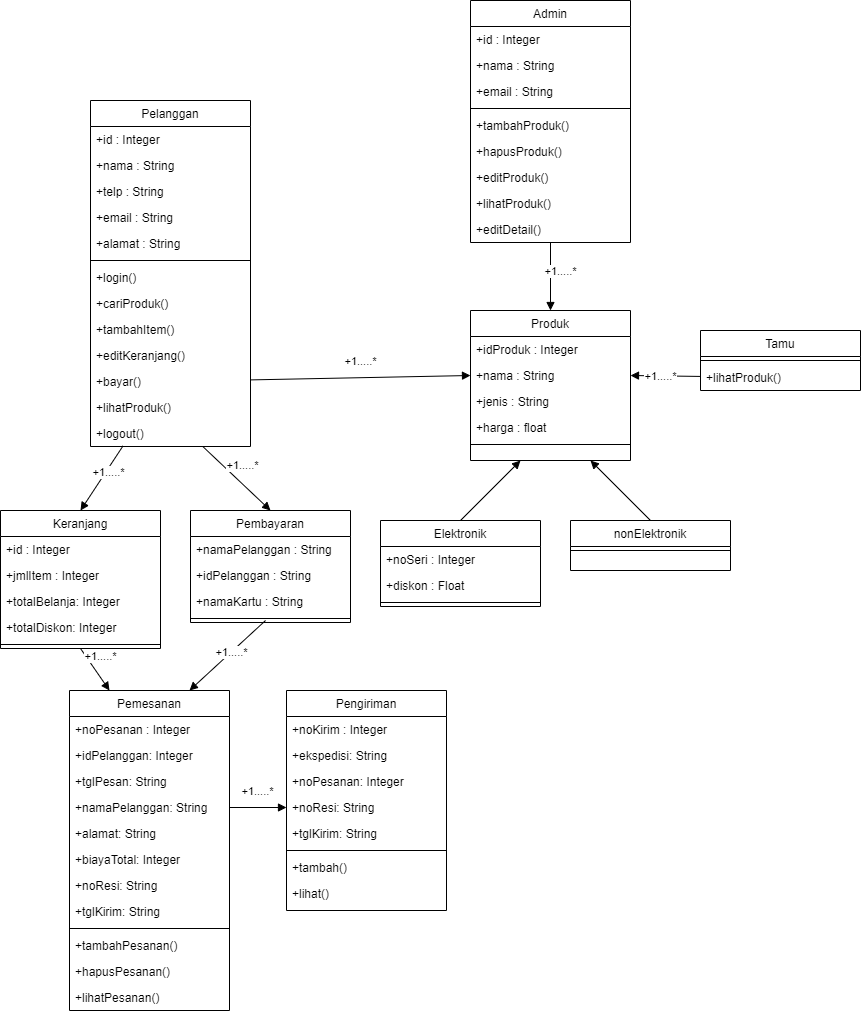

The diagram above was exported from draw.io. Its source (the exported page's mxGraphModel, read from the mxfile embedded in the PNG):
<mxGraphModel dx="2770" dy="1300" grid="1" gridSize="10" guides="1" tooltips="1" connect="1" arrows="1" fold="1" page="1" pageScale="1" pageWidth="827" pageHeight="1169" math="0" shadow="0">
  <root>
    <mxCell id="0" />
    <mxCell id="1" parent="0" />
    <mxCell id="2" value="Admin" style="swimlane;fontStyle=0;align=center;verticalAlign=top;childLayout=stackLayout;horizontal=1;startSize=26;horizontalStack=0;resizeParent=1;resizeLast=0;collapsible=1;marginBottom=0;rounded=0;shadow=0;strokeWidth=1;" vertex="1" parent="1">
      <mxGeometry x="851" y="110" width="160" height="242" as="geometry">
        <mxRectangle x="550" y="140" width="160" height="26" as="alternateBounds" />
      </mxGeometry>
    </mxCell>
    <mxCell id="3" value="+id : Integer" style="text;align=left;verticalAlign=top;spacingLeft=4;spacingRight=4;overflow=hidden;rotatable=0;points=[[0,0.5],[1,0.5]];portConstraint=eastwest;" vertex="1" parent="2">
      <mxGeometry y="26" width="160" height="26" as="geometry" />
    </mxCell>
    <mxCell id="4" value="+nama : String" style="text;align=left;verticalAlign=top;spacingLeft=4;spacingRight=4;overflow=hidden;rotatable=0;points=[[0,0.5],[1,0.5]];portConstraint=eastwest;rounded=0;shadow=0;html=0;" vertex="1" parent="2">
      <mxGeometry y="52" width="160" height="26" as="geometry" />
    </mxCell>
    <mxCell id="5" value="+email : String" style="text;align=left;verticalAlign=top;spacingLeft=4;spacingRight=4;overflow=hidden;rotatable=0;points=[[0,0.5],[1,0.5]];portConstraint=eastwest;rounded=0;shadow=0;html=0;" vertex="1" parent="2">
      <mxGeometry y="78" width="160" height="26" as="geometry" />
    </mxCell>
    <mxCell id="6" value="" style="line;html=1;strokeWidth=1;align=left;verticalAlign=middle;spacingTop=-1;spacingLeft=3;spacingRight=3;rotatable=0;labelPosition=right;points=[];portConstraint=eastwest;" vertex="1" parent="2">
      <mxGeometry y="104" width="160" height="8" as="geometry" />
    </mxCell>
    <mxCell id="7" value="+tambahProduk()" style="text;align=left;verticalAlign=top;spacingLeft=4;spacingRight=4;overflow=hidden;rotatable=0;points=[[0,0.5],[1,0.5]];portConstraint=eastwest;" vertex="1" parent="2">
      <mxGeometry y="112" width="160" height="26" as="geometry" />
    </mxCell>
    <mxCell id="8" value="+hapusProduk()" style="text;align=left;verticalAlign=top;spacingLeft=4;spacingRight=4;overflow=hidden;rotatable=0;points=[[0,0.5],[1,0.5]];portConstraint=eastwest;" vertex="1" parent="2">
      <mxGeometry y="138" width="160" height="26" as="geometry" />
    </mxCell>
    <mxCell id="9" value="+editProduk()" style="text;align=left;verticalAlign=top;spacingLeft=4;spacingRight=4;overflow=hidden;rotatable=0;points=[[0,0.5],[1,0.5]];portConstraint=eastwest;" vertex="1" parent="2">
      <mxGeometry y="164" width="160" height="26" as="geometry" />
    </mxCell>
    <mxCell id="10" value="+lihatProduk()" style="text;align=left;verticalAlign=top;spacingLeft=4;spacingRight=4;overflow=hidden;rotatable=0;points=[[0,0.5],[1,0.5]];portConstraint=eastwest;" vertex="1" parent="2">
      <mxGeometry y="190" width="160" height="26" as="geometry" />
    </mxCell>
    <mxCell id="11" value="+editDetail()" style="text;align=left;verticalAlign=top;spacingLeft=4;spacingRight=4;overflow=hidden;rotatable=0;points=[[0,0.5],[1,0.5]];portConstraint=eastwest;" vertex="1" parent="2">
      <mxGeometry y="216" width="160" height="26" as="geometry" />
    </mxCell>
    <mxCell id="12" value="Pelanggan" style="swimlane;fontStyle=0;align=center;verticalAlign=top;childLayout=stackLayout;horizontal=1;startSize=26;horizontalStack=0;resizeParent=1;resizeLast=0;collapsible=1;marginBottom=0;rounded=0;shadow=0;strokeWidth=1;" vertex="1" parent="1">
      <mxGeometry x="471" y="210" width="160" height="346" as="geometry">
        <mxRectangle x="550" y="140" width="160" height="26" as="alternateBounds" />
      </mxGeometry>
    </mxCell>
    <mxCell id="13" value="+id : Integer" style="text;align=left;verticalAlign=top;spacingLeft=4;spacingRight=4;overflow=hidden;rotatable=0;points=[[0,0.5],[1,0.5]];portConstraint=eastwest;" vertex="1" parent="12">
      <mxGeometry y="26" width="160" height="26" as="geometry" />
    </mxCell>
    <mxCell id="14" value="+nama : String" style="text;align=left;verticalAlign=top;spacingLeft=4;spacingRight=4;overflow=hidden;rotatable=0;points=[[0,0.5],[1,0.5]];portConstraint=eastwest;rounded=0;shadow=0;html=0;" vertex="1" parent="12">
      <mxGeometry y="52" width="160" height="26" as="geometry" />
    </mxCell>
    <mxCell id="15" value="+telp : String" style="text;align=left;verticalAlign=top;spacingLeft=4;spacingRight=4;overflow=hidden;rotatable=0;points=[[0,0.5],[1,0.5]];portConstraint=eastwest;rounded=0;shadow=0;html=0;" vertex="1" parent="12">
      <mxGeometry y="78" width="160" height="26" as="geometry" />
    </mxCell>
    <mxCell id="16" value="+email : String" style="text;align=left;verticalAlign=top;spacingLeft=4;spacingRight=4;overflow=hidden;rotatable=0;points=[[0,0.5],[1,0.5]];portConstraint=eastwest;rounded=0;shadow=0;html=0;" vertex="1" parent="12">
      <mxGeometry y="104" width="160" height="26" as="geometry" />
    </mxCell>
    <mxCell id="17" value="+alamat : String" style="text;align=left;verticalAlign=top;spacingLeft=4;spacingRight=4;overflow=hidden;rotatable=0;points=[[0,0.5],[1,0.5]];portConstraint=eastwest;rounded=0;shadow=0;html=0;" vertex="1" parent="12">
      <mxGeometry y="130" width="160" height="26" as="geometry" />
    </mxCell>
    <mxCell id="18" value="" style="line;html=1;strokeWidth=1;align=left;verticalAlign=middle;spacingTop=-1;spacingLeft=3;spacingRight=3;rotatable=0;labelPosition=right;points=[];portConstraint=eastwest;" vertex="1" parent="12">
      <mxGeometry y="156" width="160" height="8" as="geometry" />
    </mxCell>
    <mxCell id="19" value="+login()" style="text;align=left;verticalAlign=top;spacingLeft=4;spacingRight=4;overflow=hidden;rotatable=0;points=[[0,0.5],[1,0.5]];portConstraint=eastwest;" vertex="1" parent="12">
      <mxGeometry y="164" width="160" height="26" as="geometry" />
    </mxCell>
    <mxCell id="20" value="+cariProduk()" style="text;align=left;verticalAlign=top;spacingLeft=4;spacingRight=4;overflow=hidden;rotatable=0;points=[[0,0.5],[1,0.5]];portConstraint=eastwest;" vertex="1" parent="12">
      <mxGeometry y="190" width="160" height="26" as="geometry" />
    </mxCell>
    <mxCell id="21" value="+tambahItem()" style="text;align=left;verticalAlign=top;spacingLeft=4;spacingRight=4;overflow=hidden;rotatable=0;points=[[0,0.5],[1,0.5]];portConstraint=eastwest;" vertex="1" parent="12">
      <mxGeometry y="216" width="160" height="26" as="geometry" />
    </mxCell>
    <mxCell id="22" value="+editKeranjang()" style="text;align=left;verticalAlign=top;spacingLeft=4;spacingRight=4;overflow=hidden;rotatable=0;points=[[0,0.5],[1,0.5]];portConstraint=eastwest;" vertex="1" parent="12">
      <mxGeometry y="242" width="160" height="26" as="geometry" />
    </mxCell>
    <mxCell id="23" value="+bayar()" style="text;align=left;verticalAlign=top;spacingLeft=4;spacingRight=4;overflow=hidden;rotatable=0;points=[[0,0.5],[1,0.5]];portConstraint=eastwest;" vertex="1" parent="12">
      <mxGeometry y="268" width="160" height="26" as="geometry" />
    </mxCell>
    <mxCell id="24" value="+lihatProduk()" style="text;align=left;verticalAlign=top;spacingLeft=4;spacingRight=4;overflow=hidden;rotatable=0;points=[[0,0.5],[1,0.5]];portConstraint=eastwest;" vertex="1" parent="12">
      <mxGeometry y="294" width="160" height="26" as="geometry" />
    </mxCell>
    <mxCell id="25" value="+logout()" style="text;align=left;verticalAlign=top;spacingLeft=4;spacingRight=4;overflow=hidden;rotatable=0;points=[[0,0.5],[1,0.5]];portConstraint=eastwest;" vertex="1" parent="12">
      <mxGeometry y="320" width="160" height="26" as="geometry" />
    </mxCell>
    <mxCell id="26" value="Produk" style="swimlane;fontStyle=0;align=center;verticalAlign=top;childLayout=stackLayout;horizontal=1;startSize=26;horizontalStack=0;resizeParent=1;resizeLast=0;collapsible=1;marginBottom=0;rounded=0;shadow=0;strokeWidth=1;" vertex="1" parent="1">
      <mxGeometry x="851" y="420" width="160" height="150" as="geometry">
        <mxRectangle x="550" y="140" width="160" height="26" as="alternateBounds" />
      </mxGeometry>
    </mxCell>
    <mxCell id="27" value="+idProduk : Integer" style="text;align=left;verticalAlign=top;spacingLeft=4;spacingRight=4;overflow=hidden;rotatable=0;points=[[0,0.5],[1,0.5]];portConstraint=eastwest;" vertex="1" parent="26">
      <mxGeometry y="26" width="160" height="26" as="geometry" />
    </mxCell>
    <mxCell id="28" value="+nama : String" style="text;align=left;verticalAlign=top;spacingLeft=4;spacingRight=4;overflow=hidden;rotatable=0;points=[[0,0.5],[1,0.5]];portConstraint=eastwest;rounded=0;shadow=0;html=0;" vertex="1" parent="26">
      <mxGeometry y="52" width="160" height="26" as="geometry" />
    </mxCell>
    <mxCell id="29" value="+jenis : String" style="text;align=left;verticalAlign=top;spacingLeft=4;spacingRight=4;overflow=hidden;rotatable=0;points=[[0,0.5],[1,0.5]];portConstraint=eastwest;rounded=0;shadow=0;html=0;" vertex="1" parent="26">
      <mxGeometry y="78" width="160" height="26" as="geometry" />
    </mxCell>
    <mxCell id="30" value="+harga : float" style="text;align=left;verticalAlign=top;spacingLeft=4;spacingRight=4;overflow=hidden;rotatable=0;points=[[0,0.5],[1,0.5]];portConstraint=eastwest;rounded=0;shadow=0;html=0;" vertex="1" parent="26">
      <mxGeometry y="104" width="160" height="26" as="geometry" />
    </mxCell>
    <mxCell id="31" value="" style="line;html=1;strokeWidth=1;align=left;verticalAlign=middle;spacingTop=-1;spacingLeft=3;spacingRight=3;rotatable=0;labelPosition=right;points=[];portConstraint=eastwest;" vertex="1" parent="26">
      <mxGeometry y="130" width="160" height="8" as="geometry" />
    </mxCell>
    <mxCell id="32" value="+1.....*" style="html=1;verticalAlign=bottom;endArrow=block;rounded=0;entryX=0.5;entryY=0;entryDx=0;entryDy=0;" edge="1" source="11" target="26" parent="1">
      <mxGeometry x="0.1176" y="10" width="80" relative="1" as="geometry">
        <mxPoint x="851" y="430" as="sourcePoint" />
        <mxPoint x="931" y="430" as="targetPoint" />
        <mxPoint as="offset" />
      </mxGeometry>
    </mxCell>
    <mxCell id="33" value="+1.....*" style="html=1;verticalAlign=bottom;endArrow=block;rounded=0;entryX=0;entryY=0.5;entryDx=0;entryDy=0;" edge="1" source="23" target="28" parent="1">
      <mxGeometry x="0.0013" y="7" width="80" relative="1" as="geometry">
        <mxPoint x="941" y="362" as="sourcePoint" />
        <mxPoint x="941" y="430" as="targetPoint" />
        <mxPoint as="offset" />
      </mxGeometry>
    </mxCell>
    <mxCell id="34" value="Tamu" style="swimlane;fontStyle=0;align=center;verticalAlign=top;childLayout=stackLayout;horizontal=1;startSize=26;horizontalStack=0;resizeParent=1;resizeLast=0;collapsible=1;marginBottom=0;rounded=0;shadow=0;strokeWidth=1;" vertex="1" parent="1">
      <mxGeometry x="1081" y="440" width="160" height="60" as="geometry">
        <mxRectangle x="550" y="140" width="160" height="26" as="alternateBounds" />
      </mxGeometry>
    </mxCell>
    <mxCell id="35" value="" style="line;html=1;strokeWidth=1;align=left;verticalAlign=middle;spacingTop=-1;spacingLeft=3;spacingRight=3;rotatable=0;labelPosition=right;points=[];portConstraint=eastwest;" vertex="1" parent="34">
      <mxGeometry y="26" width="160" height="8" as="geometry" />
    </mxCell>
    <mxCell id="36" value="+lihatProduk()" style="text;align=left;verticalAlign=top;spacingLeft=4;spacingRight=4;overflow=hidden;rotatable=0;points=[[0,0.5],[1,0.5]];portConstraint=eastwest;" vertex="1" parent="34">
      <mxGeometry y="34" width="160" height="26" as="geometry" />
    </mxCell>
    <mxCell id="37" value="+1.....*" style="html=1;verticalAlign=bottom;endArrow=block;rounded=0;entryX=1;entryY=0.5;entryDx=0;entryDy=0;" edge="1" source="36" target="28" parent="1">
      <mxGeometry x="0.1176" y="10" width="80" relative="1" as="geometry">
        <mxPoint x="941" y="362" as="sourcePoint" />
        <mxPoint x="941" y="430" as="targetPoint" />
        <mxPoint as="offset" />
      </mxGeometry>
    </mxCell>
    <mxCell id="38" value="nonElektronik" style="swimlane;fontStyle=0;align=center;verticalAlign=top;childLayout=stackLayout;horizontal=1;startSize=26;horizontalStack=0;resizeParent=1;resizeLast=0;collapsible=1;marginBottom=0;rounded=0;shadow=0;strokeWidth=1;" vertex="1" parent="1">
      <mxGeometry x="951" y="630" width="160" height="50" as="geometry">
        <mxRectangle x="550" y="140" width="160" height="26" as="alternateBounds" />
      </mxGeometry>
    </mxCell>
    <mxCell id="39" value="" style="line;html=1;strokeWidth=1;align=left;verticalAlign=middle;spacingTop=-1;spacingLeft=3;spacingRight=3;rotatable=0;labelPosition=right;points=[];portConstraint=eastwest;" vertex="1" parent="38">
      <mxGeometry y="26" width="160" height="8" as="geometry" />
    </mxCell>
    <mxCell id="40" value="" style="html=1;verticalAlign=bottom;endArrow=block;rounded=0;entryX=0.75;entryY=1;entryDx=0;entryDy=0;exitX=0.5;exitY=0;exitDx=0;exitDy=0;" edge="1" source="38" target="26" parent="1">
      <mxGeometry x="0.3333" width="80" relative="1" as="geometry">
        <mxPoint x="1091" y="495.9333333333334" as="sourcePoint" />
        <mxPoint x="1021" y="495" as="targetPoint" />
        <mxPoint as="offset" />
      </mxGeometry>
    </mxCell>
    <mxCell id="41" value="Elektronik" style="swimlane;fontStyle=0;align=center;verticalAlign=top;childLayout=stackLayout;horizontal=1;startSize=26;horizontalStack=0;resizeParent=1;resizeLast=0;collapsible=1;marginBottom=0;rounded=0;shadow=0;strokeWidth=1;" vertex="1" parent="1">
      <mxGeometry x="761" y="630" width="160" height="86" as="geometry">
        <mxRectangle x="550" y="140" width="160" height="26" as="alternateBounds" />
      </mxGeometry>
    </mxCell>
    <mxCell id="42" value="+noSeri : Integer" style="text;align=left;verticalAlign=top;spacingLeft=4;spacingRight=4;overflow=hidden;rotatable=0;points=[[0,0.5],[1,0.5]];portConstraint=eastwest;" vertex="1" parent="41">
      <mxGeometry y="26" width="160" height="26" as="geometry" />
    </mxCell>
    <mxCell id="43" value="+diskon : Float" style="text;align=left;verticalAlign=top;spacingLeft=4;spacingRight=4;overflow=hidden;rotatable=0;points=[[0,0.5],[1,0.5]];portConstraint=eastwest;" vertex="1" parent="41">
      <mxGeometry y="52" width="160" height="26" as="geometry" />
    </mxCell>
    <mxCell id="44" value="" style="line;html=1;strokeWidth=1;align=left;verticalAlign=middle;spacingTop=-1;spacingLeft=3;spacingRight=3;rotatable=0;labelPosition=right;points=[];portConstraint=eastwest;" vertex="1" parent="41">
      <mxGeometry y="78" width="160" height="8" as="geometry" />
    </mxCell>
    <mxCell id="45" value="" style="html=1;verticalAlign=bottom;endArrow=block;rounded=0;exitX=0.5;exitY=0;exitDx=0;exitDy=0;" edge="1" source="41" parent="1">
      <mxGeometry x="0.3333" width="80" relative="1" as="geometry">
        <mxPoint x="1041" y="640" as="sourcePoint" />
        <mxPoint x="901" y="570" as="targetPoint" />
        <mxPoint as="offset" />
      </mxGeometry>
    </mxCell>
    <mxCell id="46" value="Pembayaran" style="swimlane;fontStyle=0;align=center;verticalAlign=top;childLayout=stackLayout;horizontal=1;startSize=26;horizontalStack=0;resizeParent=1;resizeLast=0;collapsible=1;marginBottom=0;rounded=0;shadow=0;strokeWidth=1;" vertex="1" parent="1">
      <mxGeometry x="571" y="620" width="160" height="112" as="geometry">
        <mxRectangle x="550" y="140" width="160" height="26" as="alternateBounds" />
      </mxGeometry>
    </mxCell>
    <mxCell id="47" value="+namaPelanggan : String" style="text;align=left;verticalAlign=top;spacingLeft=4;spacingRight=4;overflow=hidden;rotatable=0;points=[[0,0.5],[1,0.5]];portConstraint=eastwest;" vertex="1" parent="46">
      <mxGeometry y="26" width="160" height="26" as="geometry" />
    </mxCell>
    <mxCell id="48" value="+idPelanggan : String" style="text;align=left;verticalAlign=top;spacingLeft=4;spacingRight=4;overflow=hidden;rotatable=0;points=[[0,0.5],[1,0.5]];portConstraint=eastwest;" vertex="1" parent="46">
      <mxGeometry y="52" width="160" height="26" as="geometry" />
    </mxCell>
    <mxCell id="49" value="+namaKartu : String" style="text;align=left;verticalAlign=top;spacingLeft=4;spacingRight=4;overflow=hidden;rotatable=0;points=[[0,0.5],[1,0.5]];portConstraint=eastwest;" vertex="1" parent="46">
      <mxGeometry y="78" width="160" height="26" as="geometry" />
    </mxCell>
    <mxCell id="50" value="" style="line;html=1;strokeWidth=1;align=left;verticalAlign=middle;spacingTop=-1;spacingLeft=3;spacingRight=3;rotatable=0;labelPosition=right;points=[];portConstraint=eastwest;" vertex="1" parent="46">
      <mxGeometry y="104" width="160" height="8" as="geometry" />
    </mxCell>
    <mxCell id="51" value="Keranjang" style="swimlane;fontStyle=0;align=center;verticalAlign=top;childLayout=stackLayout;horizontal=1;startSize=26;horizontalStack=0;resizeParent=1;resizeLast=0;collapsible=1;marginBottom=0;rounded=0;shadow=0;strokeWidth=1;" vertex="1" parent="1">
      <mxGeometry x="381" y="620" width="160" height="138" as="geometry">
        <mxRectangle x="550" y="140" width="160" height="26" as="alternateBounds" />
      </mxGeometry>
    </mxCell>
    <mxCell id="52" value="+id : Integer" style="text;align=left;verticalAlign=top;spacingLeft=4;spacingRight=4;overflow=hidden;rotatable=0;points=[[0,0.5],[1,0.5]];portConstraint=eastwest;" vertex="1" parent="51">
      <mxGeometry y="26" width="160" height="26" as="geometry" />
    </mxCell>
    <mxCell id="53" value="+jmlItem : Integer" style="text;align=left;verticalAlign=top;spacingLeft=4;spacingRight=4;overflow=hidden;rotatable=0;points=[[0,0.5],[1,0.5]];portConstraint=eastwest;" vertex="1" parent="51">
      <mxGeometry y="52" width="160" height="26" as="geometry" />
    </mxCell>
    <mxCell id="54" value="+totalBelanja: Integer" style="text;align=left;verticalAlign=top;spacingLeft=4;spacingRight=4;overflow=hidden;rotatable=0;points=[[0,0.5],[1,0.5]];portConstraint=eastwest;" vertex="1" parent="51">
      <mxGeometry y="78" width="160" height="26" as="geometry" />
    </mxCell>
    <mxCell id="55" value="+totalDiskon: Integer" style="text;align=left;verticalAlign=top;spacingLeft=4;spacingRight=4;overflow=hidden;rotatable=0;points=[[0,0.5],[1,0.5]];portConstraint=eastwest;" vertex="1" parent="51">
      <mxGeometry y="104" width="160" height="26" as="geometry" />
    </mxCell>
    <mxCell id="56" value="" style="line;html=1;strokeWidth=1;align=left;verticalAlign=middle;spacingTop=-1;spacingLeft=3;spacingRight=3;rotatable=0;labelPosition=right;points=[];portConstraint=eastwest;" vertex="1" parent="51">
      <mxGeometry y="130" width="160" height="8" as="geometry" />
    </mxCell>
    <mxCell id="57" value="+1.....*" style="html=1;verticalAlign=bottom;endArrow=block;rounded=0;entryX=0.5;entryY=0;entryDx=0;entryDy=0;exitX=0.703;exitY=1.007;exitDx=0;exitDy=0;exitPerimeter=0;" edge="1" source="25" target="46" parent="1">
      <mxGeometry x="0.0013" y="7" width="80" relative="1" as="geometry">
        <mxPoint x="641" y="499.39999999999986" as="sourcePoint" />
        <mxPoint x="861" y="495" as="targetPoint" />
        <mxPoint as="offset" />
      </mxGeometry>
    </mxCell>
    <mxCell id="58" value="+1.....*" style="html=1;verticalAlign=bottom;endArrow=block;rounded=0;entryX=0.5;entryY=0;entryDx=0;entryDy=0;exitX=0.203;exitY=0.98;exitDx=0;exitDy=0;exitPerimeter=0;" edge="1" source="25" target="51" parent="1">
      <mxGeometry x="0.0013" y="7" width="80" relative="1" as="geometry">
        <mxPoint x="593.48" y="566.182" as="sourcePoint" />
        <mxPoint x="661" y="630" as="targetPoint" />
        <mxPoint as="offset" />
      </mxGeometry>
    </mxCell>
    <mxCell id="59" value="Pemesanan" style="swimlane;fontStyle=0;align=center;verticalAlign=top;childLayout=stackLayout;horizontal=1;startSize=26;horizontalStack=0;resizeParent=1;resizeLast=0;collapsible=1;marginBottom=0;rounded=0;shadow=0;strokeWidth=1;" vertex="1" parent="1">
      <mxGeometry x="450" y="800" width="160" height="320" as="geometry">
        <mxRectangle x="550" y="140" width="160" height="26" as="alternateBounds" />
      </mxGeometry>
    </mxCell>
    <mxCell id="60" value="+noPesanan : Integer" style="text;align=left;verticalAlign=top;spacingLeft=4;spacingRight=4;overflow=hidden;rotatable=0;points=[[0,0.5],[1,0.5]];portConstraint=eastwest;" vertex="1" parent="59">
      <mxGeometry y="26" width="160" height="26" as="geometry" />
    </mxCell>
    <mxCell id="61" value="+idPelanggan: Integer" style="text;align=left;verticalAlign=top;spacingLeft=4;spacingRight=4;overflow=hidden;rotatable=0;points=[[0,0.5],[1,0.5]];portConstraint=eastwest;" vertex="1" parent="59">
      <mxGeometry y="52" width="160" height="26" as="geometry" />
    </mxCell>
    <mxCell id="62" value="+tglPesan: String" style="text;align=left;verticalAlign=top;spacingLeft=4;spacingRight=4;overflow=hidden;rotatable=0;points=[[0,0.5],[1,0.5]];portConstraint=eastwest;" vertex="1" parent="59">
      <mxGeometry y="78" width="160" height="26" as="geometry" />
    </mxCell>
    <mxCell id="63" value="+namaPelanggan: String" style="text;align=left;verticalAlign=top;spacingLeft=4;spacingRight=4;overflow=hidden;rotatable=0;points=[[0,0.5],[1,0.5]];portConstraint=eastwest;" vertex="1" parent="59">
      <mxGeometry y="104" width="160" height="26" as="geometry" />
    </mxCell>
    <mxCell id="64" value="+alamat: String" style="text;align=left;verticalAlign=top;spacingLeft=4;spacingRight=4;overflow=hidden;rotatable=0;points=[[0,0.5],[1,0.5]];portConstraint=eastwest;" vertex="1" parent="59">
      <mxGeometry y="130" width="160" height="26" as="geometry" />
    </mxCell>
    <mxCell id="65" value="+biayaTotal: Integer" style="text;align=left;verticalAlign=top;spacingLeft=4;spacingRight=4;overflow=hidden;rotatable=0;points=[[0,0.5],[1,0.5]];portConstraint=eastwest;" vertex="1" parent="59">
      <mxGeometry y="156" width="160" height="26" as="geometry" />
    </mxCell>
    <mxCell id="66" value="+noResi: String" style="text;align=left;verticalAlign=top;spacingLeft=4;spacingRight=4;overflow=hidden;rotatable=0;points=[[0,0.5],[1,0.5]];portConstraint=eastwest;" vertex="1" parent="59">
      <mxGeometry y="182" width="160" height="26" as="geometry" />
    </mxCell>
    <mxCell id="67" value="+tglKirim: String" style="text;align=left;verticalAlign=top;spacingLeft=4;spacingRight=4;overflow=hidden;rotatable=0;points=[[0,0.5],[1,0.5]];portConstraint=eastwest;" vertex="1" parent="59">
      <mxGeometry y="208" width="160" height="26" as="geometry" />
    </mxCell>
    <mxCell id="68" value="" style="line;html=1;strokeWidth=1;align=left;verticalAlign=middle;spacingTop=-1;spacingLeft=3;spacingRight=3;rotatable=0;labelPosition=right;points=[];portConstraint=eastwest;" vertex="1" parent="59">
      <mxGeometry y="234" width="160" height="8" as="geometry" />
    </mxCell>
    <mxCell id="69" value="+tambahPesanan()" style="text;align=left;verticalAlign=top;spacingLeft=4;spacingRight=4;overflow=hidden;rotatable=0;points=[[0,0.5],[1,0.5]];portConstraint=eastwest;" vertex="1" parent="59">
      <mxGeometry y="242" width="160" height="26" as="geometry" />
    </mxCell>
    <mxCell id="70" value="+hapusPesanan()" style="text;align=left;verticalAlign=top;spacingLeft=4;spacingRight=4;overflow=hidden;rotatable=0;points=[[0,0.5],[1,0.5]];portConstraint=eastwest;" vertex="1" parent="59">
      <mxGeometry y="268" width="160" height="26" as="geometry" />
    </mxCell>
    <mxCell id="71" value="+lihatPesanan()" style="text;align=left;verticalAlign=top;spacingLeft=4;spacingRight=4;overflow=hidden;rotatable=0;points=[[0,0.5],[1,0.5]];portConstraint=eastwest;" vertex="1" parent="59">
      <mxGeometry y="294" width="160" height="26" as="geometry" />
    </mxCell>
    <mxCell id="72" value="Pengiriman" style="swimlane;fontStyle=0;align=center;verticalAlign=top;childLayout=stackLayout;horizontal=1;startSize=26;horizontalStack=0;resizeParent=1;resizeLast=0;collapsible=1;marginBottom=0;rounded=0;shadow=0;strokeWidth=1;" vertex="1" parent="1">
      <mxGeometry x="667" y="800" width="160" height="220" as="geometry">
        <mxRectangle x="550" y="140" width="160" height="26" as="alternateBounds" />
      </mxGeometry>
    </mxCell>
    <mxCell id="73" value="+noKirim : Integer" style="text;align=left;verticalAlign=top;spacingLeft=4;spacingRight=4;overflow=hidden;rotatable=0;points=[[0,0.5],[1,0.5]];portConstraint=eastwest;" vertex="1" parent="72">
      <mxGeometry y="26" width="160" height="26" as="geometry" />
    </mxCell>
    <mxCell id="74" value="+ekspedisi: String" style="text;align=left;verticalAlign=top;spacingLeft=4;spacingRight=4;overflow=hidden;rotatable=0;points=[[0,0.5],[1,0.5]];portConstraint=eastwest;" vertex="1" parent="72">
      <mxGeometry y="52" width="160" height="26" as="geometry" />
    </mxCell>
    <mxCell id="75" value="+noPesanan: Integer" style="text;align=left;verticalAlign=top;spacingLeft=4;spacingRight=4;overflow=hidden;rotatable=0;points=[[0,0.5],[1,0.5]];portConstraint=eastwest;" vertex="1" parent="72">
      <mxGeometry y="78" width="160" height="26" as="geometry" />
    </mxCell>
    <mxCell id="76" value="+noResi: String" style="text;align=left;verticalAlign=top;spacingLeft=4;spacingRight=4;overflow=hidden;rotatable=0;points=[[0,0.5],[1,0.5]];portConstraint=eastwest;" vertex="1" parent="72">
      <mxGeometry y="104" width="160" height="26" as="geometry" />
    </mxCell>
    <mxCell id="77" value="+tglKirim: String" style="text;align=left;verticalAlign=top;spacingLeft=4;spacingRight=4;overflow=hidden;rotatable=0;points=[[0,0.5],[1,0.5]];portConstraint=eastwest;" vertex="1" parent="72">
      <mxGeometry y="130" width="160" height="26" as="geometry" />
    </mxCell>
    <mxCell id="78" value="" style="line;html=1;strokeWidth=1;align=left;verticalAlign=middle;spacingTop=-1;spacingLeft=3;spacingRight=3;rotatable=0;labelPosition=right;points=[];portConstraint=eastwest;" vertex="1" parent="72">
      <mxGeometry y="156" width="160" height="8" as="geometry" />
    </mxCell>
    <mxCell id="79" value="+tambah()" style="text;align=left;verticalAlign=top;spacingLeft=4;spacingRight=4;overflow=hidden;rotatable=0;points=[[0,0.5],[1,0.5]];portConstraint=eastwest;" vertex="1" parent="72">
      <mxGeometry y="164" width="160" height="26" as="geometry" />
    </mxCell>
    <mxCell id="80" value="+lihat()" style="text;align=left;verticalAlign=top;spacingLeft=4;spacingRight=4;overflow=hidden;rotatable=0;points=[[0,0.5],[1,0.5]];portConstraint=eastwest;" vertex="1" parent="72">
      <mxGeometry y="190" width="160" height="26" as="geometry" />
    </mxCell>
    <mxCell id="81" value="+1.....*" style="html=1;verticalAlign=bottom;endArrow=block;rounded=0;exitX=0.469;exitY=0.75;exitDx=0;exitDy=0;exitPerimeter=0;entryX=0.75;entryY=0;entryDx=0;entryDy=0;" edge="1" source="50" target="59" parent="1">
      <mxGeometry x="0.0013" y="7" width="80" relative="1" as="geometry">
        <mxPoint x="580" y="736.182" as="sourcePoint" />
        <mxPoint x="647.52" y="800" as="targetPoint" />
        <mxPoint as="offset" />
      </mxGeometry>
    </mxCell>
    <mxCell id="82" value="+1.....*" style="html=1;verticalAlign=bottom;endArrow=block;rounded=0;exitX=0.5;exitY=1;exitDx=0;exitDy=0;entryX=0.25;entryY=0;entryDx=0;entryDy=0;" edge="1" source="51" target="59" parent="1">
      <mxGeometry x="0.0013" y="7" width="80" relative="1" as="geometry">
        <mxPoint x="656.04" y="740" as="sourcePoint" />
        <mxPoint x="580" y="810" as="targetPoint" />
        <mxPoint as="offset" />
      </mxGeometry>
    </mxCell>
    <mxCell id="83" value="+1.....*" style="html=1;verticalAlign=bottom;endArrow=block;rounded=0;exitX=1;exitY=0.5;exitDx=0;exitDy=0;entryX=0;entryY=0.5;entryDx=0;entryDy=0;" edge="1" source="63" target="76" parent="1">
      <mxGeometry x="0.0013" y="7" width="80" relative="1" as="geometry">
        <mxPoint x="656.04" y="740" as="sourcePoint" />
        <mxPoint x="580" y="810" as="targetPoint" />
        <mxPoint as="offset" />
      </mxGeometry>
    </mxCell>
  </root>
</mxGraphModel>